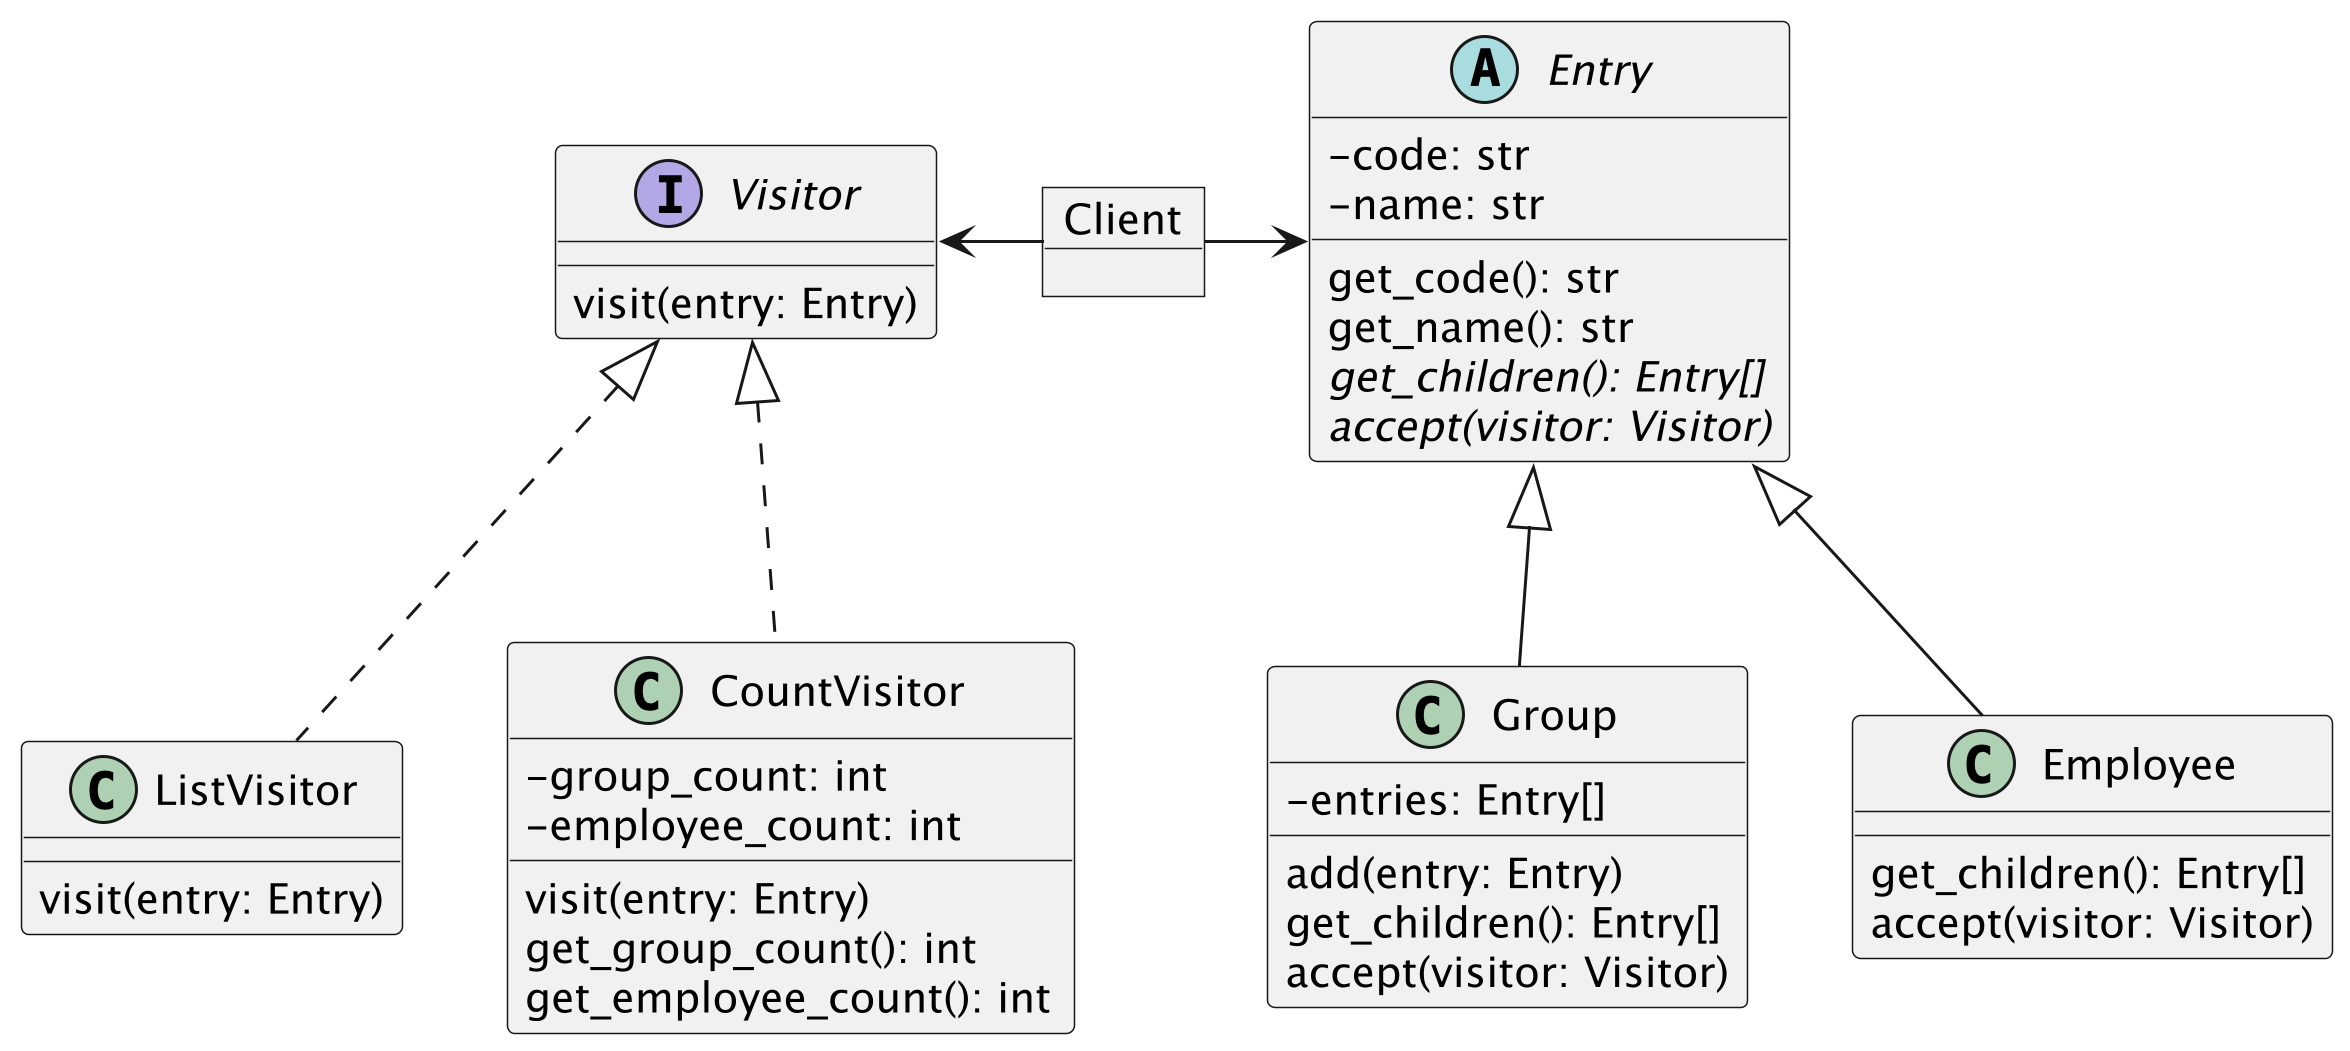

The diagram above was rendered by PlantUML. Its source (embedded in the PNG):
@startuml practice
skinparam classAttributeIconSize 0
scale 3

interface Visitor {
    visit(entry: Entry)
}

class ListVisitor {
    visit(entry: Entry)
}

class CountVisitor {
    - group_count: int
    - employee_count: int

    visit(entry: Entry)
    get_group_count(): int
    get_employee_count(): int
}

abstract class Entry {
    - code: str
    - name: str
    get_code(): str
    get_name(): str
    {abstract}get_children(): Entry[]
    {abstract}accept(visitor: Visitor)
}

class Group {
    - entries: Entry[]
    add(entry: Entry)
    get_children(): Entry[]
    accept(visitor: Visitor)
}

class Employee {
    get_children(): Entry[]
    accept(visitor: Visitor)
}

object Client

Visitor <|.. ListVisitor
Visitor <|.. CountVisitor
Entry <|-- Group
Entry <|-- Employee
Visitor <-right- Client
Client -right-> Entry

@enduml